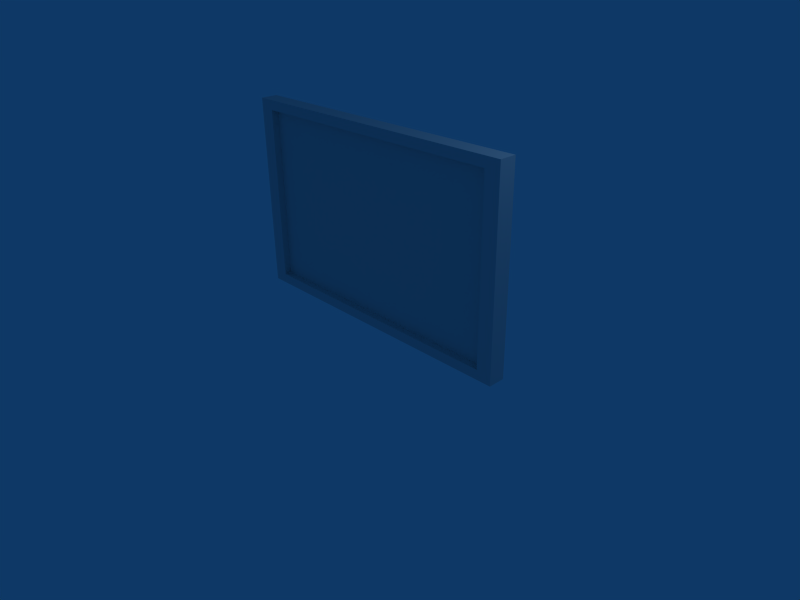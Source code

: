 # Source: quadro.blend  (saved by Blender 2.48.1; exported with 4.5.12 LTS)
import bpy
from mathutils import Matrix  # noqa: F401  (used for matrix-valued properties, if any)

bpy.ops.wm.read_factory_settings(use_empty=True)
scene = bpy.context.scene
scene.name = 'Scene'

# ---- collections
col_collection_1 = bpy.data.collections.new('Collection 1'); scene.collection.children.link(col_collection_1)

# ---- materials (node trees are filled in below, after node groups)
mat_material = bpy.data.materials.new('Material')
mat_material.alpha_threshold = 0.0
mat_material.roughness = 0.5
mat_material.line_color = (0.0, 0.0, 0.0, 1.0)

# ---- material node trees

# ---- world
world_world = bpy.data.worlds.new('World'); scene.world = world_world
world_world.color = (0.05656, 0.2208, 0.4)
world_world.use_sun_shadow = False
world_world.sun_shadow_jitter_overblur = 0.0
world_world.cycles.sampling_method = 'MANUAL'
world_world.cycles.sample_map_resolution = 256

# ---- cameras
cam_camera = bpy.data.cameras.new('Camera')
cam_camera.passepartout_alpha = 0.2
cam_camera.clip_end = 100.0
cam_camera.lens = 35.0
cam_camera.ortho_scale = 7.314
cam_camera.show_passepartout = False
cam_camera.show_safe_areas = True
cam_camera.dof.focus_distance = 0.0
cam_camera.dof.aperture_fstop = 128.0

# ---- lights
light_spot = bpy.data.lights.new('Spot', 'POINT')
light_spot.transmission_factor = 0.0
light_spot.cutoff_distance = 30.0
light_spot.energy = 100.0
light_spot.shadow_buffer_clip_start = 1.001
light_spot.shadow_soft_size = 1.0
light_spot.shadow_maximum_resolution = 0.006
light_spot.use_absolute_resolution = True
light_spot.cycles.use_multiple_importance_sampling = False

# ---- meshes
me_cube = bpy.data.meshes.new('Cube')
me_cube.from_pydata([(1.0, 1.0, -1.0), (1.0, -1.0, -1.0), (-1.0, -1.0, -1.0), (-1.0, 1.0, -1.0), (1.0, 1.0, 1.897), (1.0, -1.0, 1.897), (-1.0, -1.0, 1.897), (-1.0, 1.0, 1.897), (0.9, 1.0, -0.8551), (-0.9, 1.0, -0.8551), (0.9, 1.0, 1.752), (-0.9, 1.0, 1.752), (0.9, 0.1533, -0.8551), (-0.9, 0.1533, -0.8551), (0.9, 0.1533, 1.752), (-0.9, 0.1533, 1.752)], [], [(0, 1, 2, 3), (4, 7, 6, 5), (0, 4, 5, 1), (1, 5, 6, 2), (2, 6, 7, 3), (0, 3, 9, 8), (4, 0, 8, 10), (3, 7, 11, 9), (7, 4, 10, 11), (8, 9, 13, 12), (10, 8, 12, 14), (9, 11, 15, 13), (11, 10, 14, 15), (13, 15, 14, 12)])
_uv = me_cube.uv_layers.new(name='UVTex')
_uv.uv.foreach_set('vector', [0.8347, 0.1647, 0.8347, 0.02424, 0.6942, 0.02424, 0.6942, 0.1647, 0.8347, 0.3053, 0.6942, 0.3053, 0.6942, 0.1647, 0.8347, 0.1647, 0.8347, 0.239, 0.8347, 0.4426, 0.6942, 0.4426, 0.6942, 0.239, 0.8347, 0.239, 0.8347, 0.4426, 0.6942, 0.4426, 0.6942, 0.239, 0.8347, 0.239, 0.8347, 0.4426, 0.9752, 0.4426, 0.9752, 0.239, 0.6674, 0.0263, 0.04349, 0.0263, 0.07469, 0.04633, 0.6362, 0.04633, 0.6674, 0.4268, 0.6674, 0.0263, 0.6362, 0.04633, 0.6362, 0.4068, 0.04349, 0.0263, 0.04349, 0.4268, 0.07469, 0.4068, 0.07469, 0.04633, 0.04349, 0.4268, 0.6674, 0.4268, 0.6362, 0.4068, 0.07469, 0.4068, 0.03734, 0.7945, 0.03734, 0.6992, 0.08215, 0.6992, 0.08215, 0.7945, 0.03734, 0.9325, 0.03734, 0.7945, 0.08215, 0.7945, 0.08215, 0.9325, 0.03734, 0.6992, 0.03734, 0.5612, 0.08215, 0.5612, 0.08215, 0.6992, 0.03734, 0.5612, 0.03734, 0.4659, 0.08215, 0.4659, 0.08215, 0.5612, 0.2703, 0.5081, 0.2703, 0.9684, 0.9875, 0.9684, 0.9875, 0.5081])
me_cube.materials.append(mat_material)
me_cube.use_remesh_preserve_volume = False
me_cube.use_remesh_preserve_attributes = False
me_cube.use_mirror_vertex_groups = False
me_cube.update()
arm_armature = bpy.data.armatures.new('Armature')  # bones are not reproduced

# ---- objects
ob_armature = bpy.data.objects.new('Armature', arm_armature)
ob_cube = bpy.data.objects.new('Cube', me_cube)
ob_lamp = bpy.data.objects.new('Lamp', light_spot)
ob_camera = bpy.data.objects.new('Camera', cam_camera)

# ---- transforms, parenting, visibility, modifiers, constraints
ob_armature.location = (0.0, 0.0, 0.0)
ob_armature.lock_rotations_4d = False
ob_armature.empty_display_type = 'ARROWS'
ob_armature.lineart.crease_threshold = 0.0
ob_cube.parent = ob_armature
ob_cube.location = (0.0, 0.0, 1.058)
ob_cube.scale = (2.257, -0.1259, 1.0)
ob_cube.lock_rotations_4d = False
ob_cube.empty_display_type = 'ARROWS'
ob_cube.color = (0.0, 0.0, 0.0, 1.0)
ob_cube.lineart.crease_threshold = 0.0
_vg = ob_cube.vertex_groups.new(name='Bone')
_vg.add([0, 1, 2, 3, 4, 5, 6, 7, 8, 9, 10, 11, 12, 13, 14, 15], 1.0, 'REPLACE')
_m = ob_cube.modifiers.new('Armature', 'ARMATURE')
_m.object = ob_armature
_m.use_bone_envelopes = True
ob_lamp.location = (4.076, 1.005, 5.904)
ob_lamp.rotation_euler = (0.6503, 0.05522, 1.866)
ob_lamp.lock_rotations_4d = False
ob_lamp.empty_display_type = 'ARROWS'
ob_lamp.color = (0.0, 0.0, 0.0, 0.0)
ob_lamp.lineart.crease_threshold = 0.0
ob_camera.location = (7.481, -6.508, 5.344)
ob_camera.rotation_euler = (1.109, 0.01082, 0.8149)
ob_camera.lock_rotations_4d = False
ob_camera.empty_display_type = 'ARROWS'
ob_camera.color = (0.0, 0.0, 0.0, 0.0)
ob_camera.display_type = 'WIRE'
ob_camera.lineart.crease_threshold = 0.0

# ---- collection membership
col_collection_1.objects.link(ob_armature)
col_collection_1.objects.link(ob_cube)
col_collection_1.objects.link(ob_lamp)
col_collection_1.objects.link(ob_camera)

# ---- scene / render settings (as saved in the file)
scene.camera = ob_camera
scene.frame_start = 1; scene.frame_end = 250; scene.frame_set(1)
scene.render.engine = 'BLENDER_EEVEE_NEXT'
scene.render.image_settings.file_format = 'JPEG'
scene.render.image_settings.color_mode = 'RGB'
scene.render.image_settings.compression = 90
scene.render.resolution_x = 800
scene.render.resolution_y = 600
scene.render.pixel_aspect_x = 100.0
scene.render.pixel_aspect_y = 100.0
scene.render.fps = 25
scene.render.dither_intensity = 0.0
scene.render.use_compositing = False
scene.render.use_sequencer = False
scene.render.bake_margin = 2
scene.render.bake_bias = 0.0
scene.render.use_stamp_time = False
scene.render.use_stamp_date = False
scene.render.use_stamp_frame = False
scene.render.use_stamp_camera = False
scene.render.use_stamp_scene = False
scene.render.use_stamp_filename = False
scene.render.use_stamp_render_time = False
scene.render.stamp_font_size = 0
scene.cycles.use_denoising = False
scene.cycles.samples = 10
scene.cycles.sampling_pattern = 'TABULATED_SOBOL'
scene.cycles.light_sampling_threshold = 0.0
scene.cycles.use_adaptive_sampling = False
scene.cycles.use_light_tree = False
scene.cycles.blur_glossy = 0.0
scene.cycles.volume_bounces = 1
scene.cycles.pixel_filter_type = 'GAUSSIAN'
scene.cycles.sample_clamp_indirect = 0.0
scene.view_settings.view_transform = 'Raw'
bpy.context.view_layer.update()
